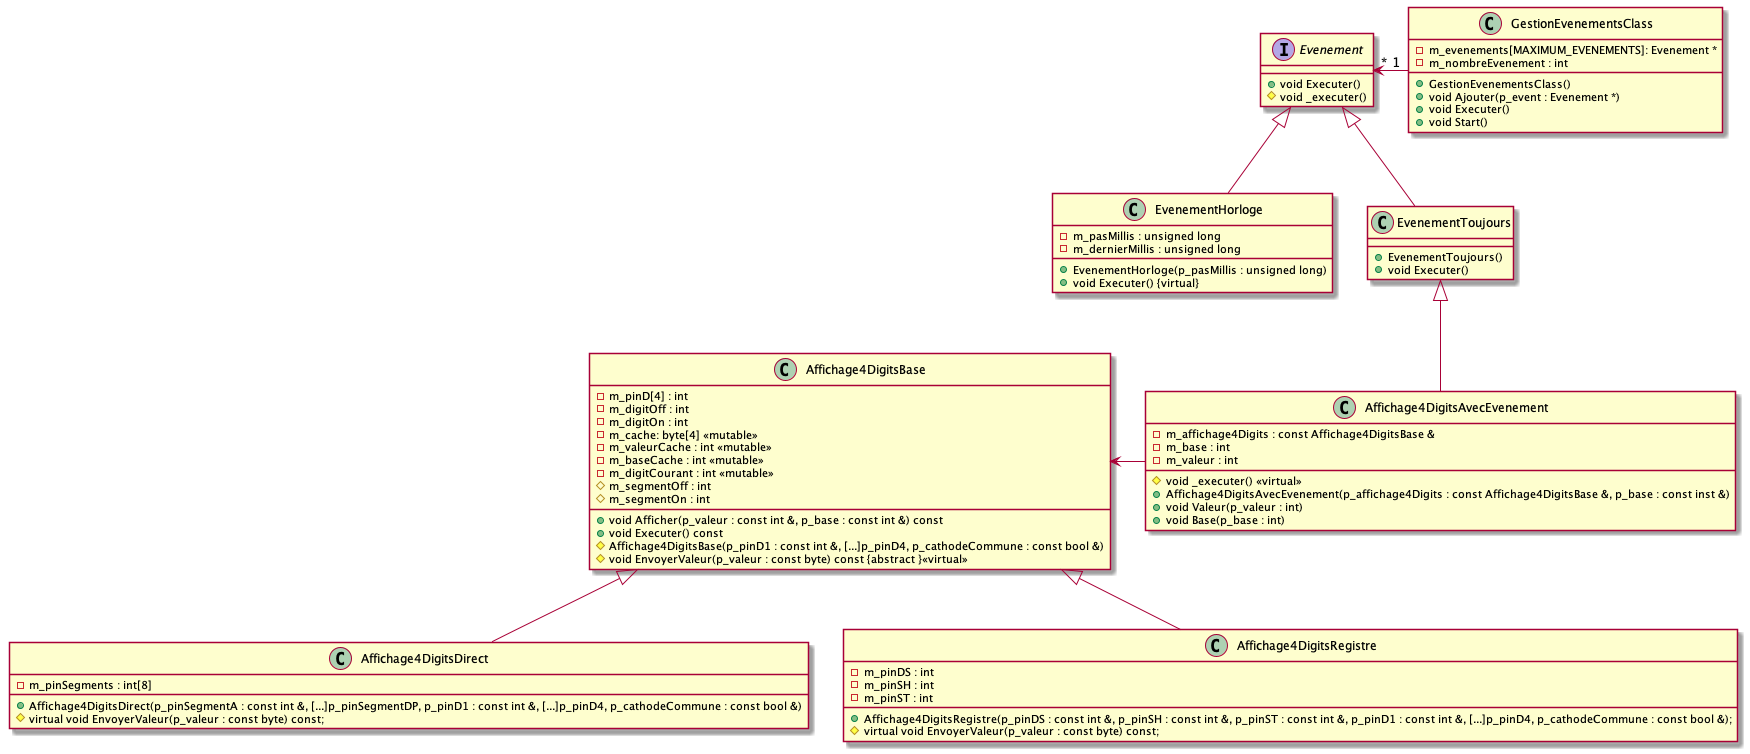

The diagram above was rendered by PlantUML. Its source (embedded in the PNG):
@startuml


interface Evenement {
    + void Executer()
    # void _executer()
}

class EvenementHorloge {
    - m_pasMillis : unsigned long
    - m_dernierMillis : unsigned long

    + EvenementHorloge(p_pasMillis : unsigned long)
    + void Executer() {virtual}
}

class EvenementToujours {
    + EvenementToujours()
    + void Executer()
}

class GestionEvenementsClass {
    + GestionEvenementsClass()
    + void Ajouter(p_event : Evenement *)
    + void Executer()
    + void Start()
    
    - m_evenements[MAXIMUM_EVENEMENTS]: Evenement *
    - m_nombreEvenement : int
}

class Affichage4DigitsAvecEvenement
{
    - m_affichage4Digits : const Affichage4DigitsBase &
    - m_base : int
    - m_valeur : int
    # void _executer() <<virtual>>
    + Affichage4DigitsAvecEvenement(p_affichage4Digits : const Affichage4DigitsBase &, p_base : const inst &)
    + void Valeur(p_valeur : int)
    + void Base(p_base : int)
}

Evenement <|-- EvenementHorloge
Evenement <|-- EvenementToujours
EvenementToujours <|-- Affichage4DigitsAvecEvenement


GestionEvenementsClass "1" -left-> "*" Evenement 

class Affichage4DigitsBase
{
    - m_pinD[4] : int
    - m_digitOff : int
    - m_digitOn : int
    - m_cache: byte[4] <<mutable>>
    - m_valeurCache : int <<mutable>>
    - m_baseCache : int <<mutable>>
    - m_digitCourant : int <<mutable>>
    # m_segmentOff : int 
    # m_segmentOn : int 

    + void Afficher(p_valeur : const int &, p_base : const int &) const
    + void Executer() const
    # Affichage4DigitsBase(p_pinD1 : const int &, [...]p_pinD4, p_cathodeCommune : const bool &)
    # void EnvoyerValeur(p_valeur : const byte) const {abstract }<<virtual>>
}

class Affichage4DigitsDirect
{
  - m_pinSegments : int[8]

  + Affichage4DigitsDirect(p_pinSegmentA : const int &, [...]p_pinSegmentDP, p_pinD1 : const int &, [...]p_pinD4, p_cathodeCommune : const bool &)
  # virtual void EnvoyerValeur(p_valeur : const byte) const;

}

class Affichage4DigitsRegistre 
{
    - m_pinDS : int
    - m_pinSH : int
    - m_pinST : int

    + Affichage4DigitsRegistre(p_pinDS : const int &, p_pinSH : const int &, p_pinST : const int &, p_pinD1 : const int &, [...]p_pinD4, p_cathodeCommune : const bool &);
    # virtual void EnvoyerValeur(p_valeur : const byte) const;
}

Affichage4DigitsBase <|-- Affichage4DigitsDirect
Affichage4DigitsBase <|-- Affichage4DigitsRegistre


Affichage4DigitsAvecEvenement -left-> Affichage4DigitsBase
@enduml